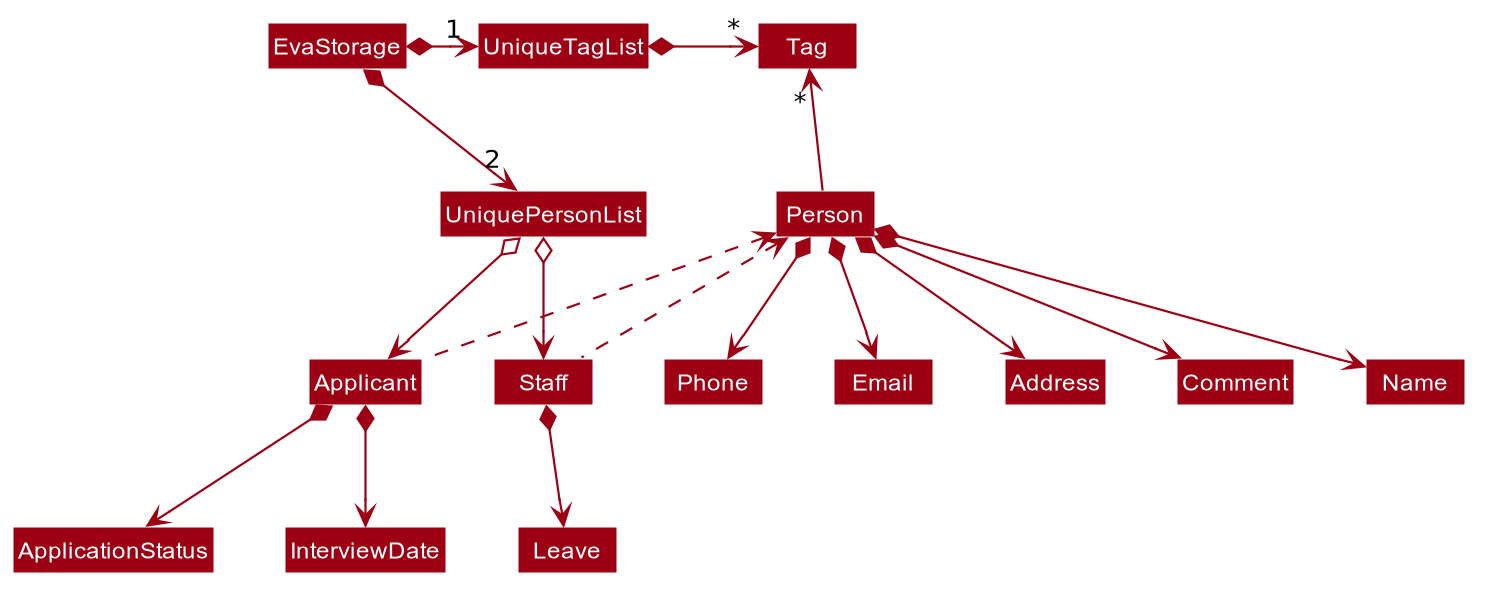

The diagram above was rendered by PlantUML. Its source (embedded in the PNG):
@startuml








skinparam BackgroundColor #FFFFFFF

skinparam Shadowing false

skinparam Class {
    FontColor #FFFFFF
    BorderThickness 1
    BorderColor #FFFFFF
    StereotypeFontColor #FFFFFF
    FontName Arial
}

skinparam Actor {
    BorderColor #000000
    Color #000000
    FontName Arial
}

skinparam Sequence {
    MessageAlign center
    BoxFontSize 15
    BoxPadding 0
    BoxFontColor #FFFFFF
    FontName Arial
}

skinparam Participant {
    FontColor #FFFFFFF
    Padding 20
}

skinparam MinClassWidth 50
skinparam ParticipantPadding 10
skinparam Shadowing false
skinparam DefaultTextAlignment center
skinparam packageStyle Rectangle

hide footbox
hide members
hide circle
skinparam arrowThickness 1.1
skinparam arrowColor #9D0012
skinparam classBackgroundColor #9D0012

EvaStorage *-right-> "2" UniquePersonList
EvaStorage *-right-> "1" UniqueTagList
UniqueTagList -[hidden]down- UniquePersonList
UniqueTagList -[hidden]down- UniquePersonList

UniqueTagList *-right-> "*" Tag
UniquePersonList o-down-> Staff
UniquePersonList o-down-> Applicant
Staff .up.> Person
Applicant .up.> Person

Person -up-> "*" Tag

Person *--> Name
Person *--> Phone
Person *--> Email
Person *--> Address
Person *--> Comment

Staff *--> Leave

Applicant *--> InterviewDate
Applicant *--> ApplicationStatus
@enduml